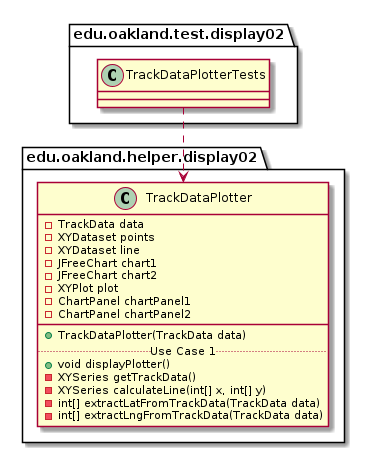

The diagram above was rendered by PlantUML. Its source (embedded in the PNG):
@startuml TrackDataPlotterTests_DirectDependencies


package edu.oakland.test.display02 {
    class TrackDataPlotterTests {

    }
}



package edu.oakland.helper.display02 {
    class TrackDataPlotter {
        - TrackData data
        - XYDataset points
        - XYDataset line
        - JFreeChart chart1
        - JFreeChart chart2
        - XYPlot plot
        - ChartPanel chartPanel1
        - ChartPanel chartPanel2
        __
        + TrackDataPlotter(TrackData data)
        .. Use Case 1 ..
        + void displayPlotter()
        - XYSeries getTrackData()
        - XYSeries calculateLine(int[] x, int[] y)
        - int[] extractLatFromTrackData(TrackData data)
        - int[] extractLngFromTrackData(TrackData data)
    }
}

TrackDataPlotterTests ..> TrackDataPlotter



@enduml